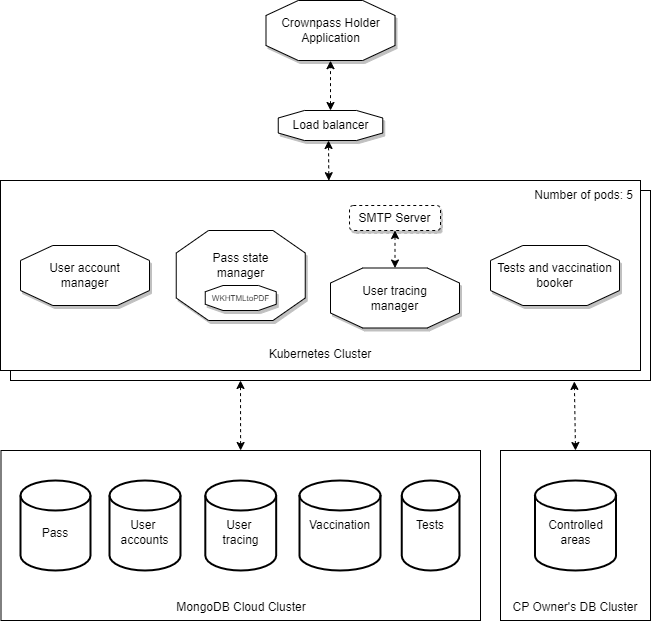

The diagram above was exported from draw.io. Its source (the exported page's mxGraphModel, read from the mxfile embedded in the PNG):
<mxGraphModel dx="1422" dy="702" grid="1" gridSize="10" guides="1" tooltips="1" connect="1" arrows="1" fold="1" page="1" pageScale="1" pageWidth="827" pageHeight="1169" math="0" shadow="0">
  <root>
    <mxCell id="0" />
    <mxCell id="1" parent="0" />
    <mxCell id="-QRLCP0R-gRwYEBeUkXn-22" value="&lt;br&gt;&lt;br&gt;&lt;br&gt;&lt;br&gt;&lt;br&gt;&lt;br&gt;&lt;br&gt;&lt;br&gt;&lt;br&gt;&lt;br&gt;MongoDB Cloud Cluster" style="rounded=0;whiteSpace=wrap;html=1;" parent="1" vertex="1">
      <mxGeometry x="100.5" y="480" width="479.5" height="170" as="geometry" />
    </mxCell>
    <mxCell id="-QRLCP0R-gRwYEBeUkXn-7" value="" style="rounded=0;whiteSpace=wrap;html=1;" parent="1" vertex="1">
      <mxGeometry x="110" y="220" width="640" height="190" as="geometry" />
    </mxCell>
    <mxCell id="-QRLCP0R-gRwYEBeUkXn-3" value="Crownpass Holder&#10;Application" style="shape=mxgraph.basic.polygon;polyCoords=[[0.25,0],[0.75,0],[1,0.25],[1,0.75],[0.75,1],[0.25,1],[0,0.75],[0,0.25]];polyline=0;shadow=1;whiteSpace=wrap;fontSize=12;" parent="1" vertex="1">
      <mxGeometry x="365.5" y="30" width="129" height="60" as="geometry" />
    </mxCell>
    <mxCell id="-QRLCP0R-gRwYEBeUkXn-4" value="&lt;br&gt;&lt;br&gt;&lt;br&gt;&lt;br&gt;&lt;br&gt;&lt;br&gt;&lt;br&gt;&lt;br&gt;&lt;br&gt;&lt;br&gt;&lt;br&gt;Kubernetes Cluster" style="rounded=0;whiteSpace=wrap;html=1;" parent="1" vertex="1">
      <mxGeometry x="100" y="210" width="640" height="190" as="geometry" />
    </mxCell>
    <mxCell id="-QRLCP0R-gRwYEBeUkXn-5" value="User account&#10;manager" style="shape=mxgraph.basic.polygon;polyCoords=[[0.25,0],[0.75,0],[1,0.25],[1,0.75],[0.75,1],[0.25,1],[0,0.75],[0,0.25]];polyline=0;shadow=1;whiteSpace=wrap;fontSize=12;" parent="1" vertex="1">
      <mxGeometry x="120" y="275" width="129" height="60" as="geometry" />
    </mxCell>
    <mxCell id="-QRLCP0R-gRwYEBeUkXn-6" value="&#10;Pass state&#10;manager" style="shape=mxgraph.basic.polygon;polyCoords=[[0.25,0],[0.75,0],[1,0.25],[1,0.75],[0.75,1],[0.25,1],[0,0.75],[0,0.25]];polyline=0;shadow=1;whiteSpace=wrap;fontSize=12;spacingBottom=1;verticalAlign=top;" parent="1" vertex="1">
      <mxGeometry x="275.74" y="260" width="129" height="90" as="geometry" />
    </mxCell>
    <mxCell id="-QRLCP0R-gRwYEBeUkXn-11" value="User tracing&#10;manager" style="shape=mxgraph.basic.polygon;polyCoords=[[0.25,0],[0.75,0],[1,0.25],[1,0.75],[0.75,1],[0.25,1],[0,0.75],[0,0.25]];polyline=0;shadow=1;whiteSpace=wrap;fontSize=12;" parent="1" vertex="1">
      <mxGeometry x="430" y="297.5" width="129" height="60" as="geometry" />
    </mxCell>
    <mxCell id="-QRLCP0R-gRwYEBeUkXn-12" value="Tests and vaccination&#10;booker" style="shape=mxgraph.basic.polygon;polyCoords=[[0.25,0],[0.75,0],[1,0.25],[1,0.75],[0.75,1],[0.25,1],[0,0.75],[0,0.25]];polyline=0;shadow=1;whiteSpace=wrap;fontSize=12;" parent="1" vertex="1">
      <mxGeometry x="590" y="275" width="129" height="60" as="geometry" />
    </mxCell>
    <mxCell id="-QRLCP0R-gRwYEBeUkXn-13" value="Load balancer" style="shape=mxgraph.basic.polygon;polyCoords=[[0.25,0],[0.75,0],[1,0.25],[1,0.75],[0.75,1],[0.25,1],[0,0.75],[0,0.25]];polyline=0;shadow=1;whiteSpace=wrap;fontSize=12;" parent="1" vertex="1">
      <mxGeometry x="377.75" y="140" width="104.5" height="30" as="geometry" />
    </mxCell>
    <mxCell id="-QRLCP0R-gRwYEBeUkXn-14" value="" style="endArrow=classic;startArrow=classic;html=1;rounded=0;dashed=1;entryX=0.5;entryY=1.003;entryDx=0;entryDy=0;entryPerimeter=0;strokeColor=#000000;" parent="1" source="-QRLCP0R-gRwYEBeUkXn-13" target="-QRLCP0R-gRwYEBeUkXn-3" edge="1">
      <mxGeometry width="50" height="50" relative="1" as="geometry">
        <mxPoint x="710" y="140" as="sourcePoint" />
        <mxPoint x="720" y="110" as="targetPoint" />
      </mxGeometry>
    </mxCell>
    <mxCell id="-QRLCP0R-gRwYEBeUkXn-15" value="" style="endArrow=classic;startArrow=classic;html=1;rounded=0;dashed=1;exitX=0.513;exitY=0.001;exitDx=0;exitDy=0;exitPerimeter=0;strokeColor=#000000;" parent="1" source="-QRLCP0R-gRwYEBeUkXn-4" edge="1">
      <mxGeometry width="50" height="50" relative="1" as="geometry">
        <mxPoint x="440" y="150" as="sourcePoint" />
        <mxPoint x="428" y="170" as="targetPoint" />
      </mxGeometry>
    </mxCell>
    <mxCell id="-QRLCP0R-gRwYEBeUkXn-16" value="&lt;br&gt;Pass" style="strokeWidth=2;html=1;shape=mxgraph.flowchart.database;whiteSpace=wrap;" parent="1" vertex="1">
      <mxGeometry x="120" y="510" width="70" height="90" as="geometry" />
    </mxCell>
    <mxCell id="-QRLCP0R-gRwYEBeUkXn-17" value="&lt;br&gt;User &lt;br&gt;accounts" style="strokeWidth=2;html=1;shape=mxgraph.flowchart.database;whiteSpace=wrap;" parent="1" vertex="1">
      <mxGeometry x="209" y="510" width="71" height="90" as="geometry" />
    </mxCell>
    <mxCell id="-QRLCP0R-gRwYEBeUkXn-18" value="&lt;br&gt;User &lt;br&gt;tracing" style="strokeWidth=2;html=1;shape=mxgraph.flowchart.database;whiteSpace=wrap;" parent="1" vertex="1">
      <mxGeometry x="304.81" y="510" width="70.87" height="90" as="geometry" />
    </mxCell>
    <mxCell id="-QRLCP0R-gRwYEBeUkXn-19" value="Vaccination" style="strokeWidth=2;html=1;shape=mxgraph.flowchart.database;whiteSpace=wrap;" parent="1" vertex="1">
      <mxGeometry x="399" y="510" width="81" height="90" as="geometry" />
    </mxCell>
    <mxCell id="-QRLCP0R-gRwYEBeUkXn-20" value="Tests" style="strokeWidth=2;html=1;shape=mxgraph.flowchart.database;whiteSpace=wrap;" parent="1" vertex="1">
      <mxGeometry x="501.25" y="510" width="57.75" height="90" as="geometry" />
    </mxCell>
    <mxCell id="-QRLCP0R-gRwYEBeUkXn-21" value="Number of pods: 5" style="text;html=1;strokeColor=none;fillColor=none;align=right;verticalAlign=middle;whiteSpace=wrap;rounded=0;" parent="1" vertex="1">
      <mxGeometry x="595" y="210" width="140" height="30" as="geometry" />
    </mxCell>
    <mxCell id="sAkQhB5-octRz9WQAzG8-1" value="" style="endArrow=classic;startArrow=classic;html=1;rounded=0;dashed=1;exitX=0.5;exitY=0;exitDx=0;exitDy=0;strokeColor=#FFFFFF;" parent="1" source="-QRLCP0R-gRwYEBeUkXn-22" edge="1">
      <mxGeometry width="50" height="50" relative="1" as="geometry">
        <mxPoint x="420" y="480" as="sourcePoint" />
        <mxPoint x="340" y="410" as="targetPoint" />
      </mxGeometry>
    </mxCell>
    <mxCell id="sAkQhB5-octRz9WQAzG8-2" value="&lt;br&gt;&lt;br&gt;&lt;br&gt;&lt;br&gt;&lt;br&gt;&lt;br&gt;&lt;br&gt;&lt;br&gt;&lt;br&gt;&lt;br&gt;CP Owner's DB Cluster" style="rounded=0;whiteSpace=wrap;html=1;" parent="1" vertex="1">
      <mxGeometry x="600" y="480" width="150" height="170" as="geometry" />
    </mxCell>
    <mxCell id="sAkQhB5-octRz9WQAzG8-3" value="&lt;br&gt;Controlled&lt;br&gt;areas" style="strokeWidth=2;html=1;shape=mxgraph.flowchart.database;whiteSpace=wrap;" parent="1" vertex="1">
      <mxGeometry x="634.5" y="510" width="81" height="90" as="geometry" />
    </mxCell>
    <mxCell id="sAkQhB5-octRz9WQAzG8-4" value="" style="endArrow=classic;startArrow=classic;html=1;rounded=0;dashed=1;entryX=0.881;entryY=1.005;entryDx=0;entryDy=0;entryPerimeter=0;exitX=0.5;exitY=0;exitDx=0;exitDy=0;strokeColor=#000000;" parent="1" source="sAkQhB5-octRz9WQAzG8-2" target="-QRLCP0R-gRwYEBeUkXn-7" edge="1">
      <mxGeometry width="50" height="50" relative="1" as="geometry">
        <mxPoint x="671" y="470" as="sourcePoint" />
        <mxPoint x="680" y="420" as="targetPoint" />
      </mxGeometry>
    </mxCell>
    <mxCell id="BRpCDj6NCgFmTFsufKiu-1" value="WKHTMLtoPDF" style="shape=mxgraph.basic.polygon;polyCoords=[[0.25,0],[0.75,0],[1,0.25],[1,0.75],[0.75,1],[0.25,1],[0,0.75],[0,0.25]];polyline=0;shadow=1;whiteSpace=wrap;fontSize=8;" parent="1" vertex="1">
      <mxGeometry x="304.75" y="315" width="71" height="25" as="geometry" />
    </mxCell>
    <mxCell id="BRpCDj6NCgFmTFsufKiu-3" value="SMTP Server" style="rounded=1;whiteSpace=wrap;html=1;shadow=1;dashed=1;fontSize=12;" parent="1" vertex="1">
      <mxGeometry x="449.01" y="235" width="90.99" height="25" as="geometry" />
    </mxCell>
    <mxCell id="BRpCDj6NCgFmTFsufKiu-5" value="" style="endArrow=classic;startArrow=classic;html=1;rounded=0;dashed=1;exitX=0.5;exitY=1;exitDx=0;exitDy=0;" parent="1" source="BRpCDj6NCgFmTFsufKiu-3" target="-QRLCP0R-gRwYEBeUkXn-11" edge="1">
      <mxGeometry width="50" height="50" relative="1" as="geometry">
        <mxPoint x="438.31999999999994" y="220.19000000000005" as="sourcePoint" />
        <mxPoint x="438" y="180" as="targetPoint" />
      </mxGeometry>
    </mxCell>
    <mxCell id="G0SNH3NwyjOsngbGry2P-1" value="" style="endArrow=classic;startArrow=classic;html=1;rounded=0;dashed=1;strokeColor=#000000;" parent="1" source="-QRLCP0R-gRwYEBeUkXn-22" edge="1">
      <mxGeometry width="50" height="50" relative="1" as="geometry">
        <mxPoint x="685" y="490" as="sourcePoint" />
        <mxPoint x="340" y="410" as="targetPoint" />
      </mxGeometry>
    </mxCell>
  </root>
</mxGraphModel>